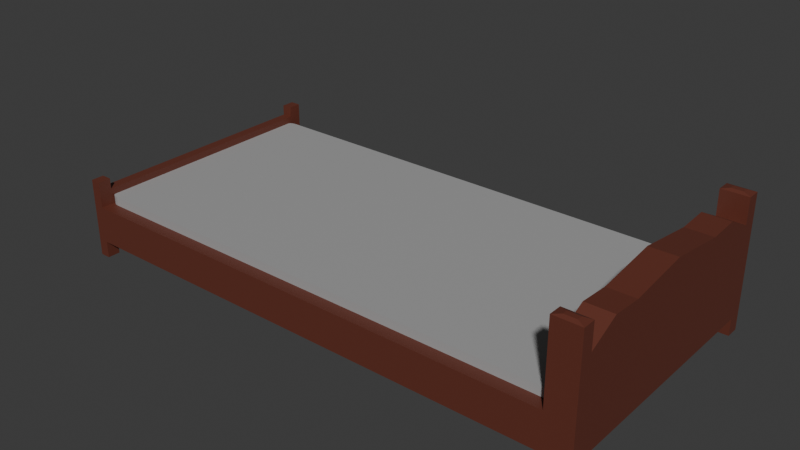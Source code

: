 # Source: bed.blend  (saved by Blender 5.0.118; exported with 4.5.12 LTS)
import bpy
from mathutils import Matrix  # noqa: F401  (used for matrix-valued properties, if any)

bpy.ops.wm.read_factory_settings(use_empty=True)
scene = bpy.context.scene
scene.name = 'Scene'

# ---- collections
col_collection = bpy.data.collections.new('Collection'); scene.collection.children.link(col_collection)

# ---- materials (node trees are filled in below, after node groups)
mat_frame = bpy.data.materials.new('Frame')
mat_mattress = bpy.data.materials.new('Mattress')

# ---- material node trees
mat_frame.use_nodes = True; mat_frame.node_tree.nodes.clear()
_N = mat_frame.node_tree.nodes; _L = mat_frame.node_tree.links
n0 = _N.new('ShaderNodeBsdfPrincipled'); n0.name = 'Principled BSDF'; n0.location = (-200, 100)
n0.inputs[0].default_value = (0.1308, 0.03385, 0.02063, 1.0)
n1 = _N.new('ShaderNodeOutputMaterial'); n1.name = 'Material Output'; n1.location = (200, 100)
_L.new(n0.outputs[0], n1.inputs[0])
n1.is_active_output = True
mat_mattress.use_nodes = True; mat_mattress.node_tree.nodes.clear()
_N = mat_mattress.node_tree.nodes; _L = mat_mattress.node_tree.links
n0 = _N.new('ShaderNodeBsdfPrincipled'); n0.name = 'Principled BSDF'; n0.location = (-200, 100)
n0.inputs[0].default_value = (0.3778, 0.3778, 0.3778, 1.0)
n1 = _N.new('ShaderNodeOutputMaterial'); n1.name = 'Material Output'; n1.location = (200, 100)
_L.new(n0.outputs[0], n1.inputs[0])
n1.is_active_output = True

# ---- world
world_world = bpy.data.worlds.new('World'); scene.world = world_world
world_world.use_nodes = True; world_world.node_tree.nodes.clear()
_N = world_world.node_tree.nodes; _L = world_world.node_tree.links
n0 = _N.new('ShaderNodeOutputWorld'); n0.name = 'World Output'; n0.location = (200, 100)
n1 = _N.new('ShaderNodeBackground'); n1.name = 'Background'; n1.location = (-200, 100)
n1.inputs[0].default_value = (0.05088, 0.05088, 0.05088, 1.0)
_L.new(n1.outputs[0], n0.inputs[0])
n0.is_active_output = True
world_world.color = (0.05088, 0.05088, 0.05088)
world_world.sun_shadow_jitter_overblur = 0.0

# ---- meshes
me_cube_003 = bpy.data.meshes.new('Cube.003')
me_cube_003.from_pydata([(-0.5, -0.5, -0.0933), (-0.5, -0.5, 0.25), (-0.5, 0.5, -0.0933), (-0.5, 0.5, 0.25), (0.5, -0.5, -0.0933), (0.5, -0.5, 0.25), (0.5, 0.5, -0.0933), (0.5, 0.5, 0.25), (0.45, 0.5, -0.0933), (0.45, 0.5, 0.25), (0.45, -0.5, -0.0933), (0.45, -0.5, 0.25), (-0.4805, 0.5, -0.0933), (-0.4805, -0.5, 0.25), (-0.4805, 0.5, 0.25), (-0.4805, -0.5, -0.0933), (-0.5, 0.45, -0.0933), (-0.5, 0.45, 0.25), (0.5, 0.45, -0.0933), (0.5, 0.45, 0.25), (0.45, 0.45, 0.25), (0.45, 0.45, -0.0933), (-0.4805, 0.45, -0.0933), (-0.4805, 0.45, 0.25), (-0.5, -0.4525, -0.0933), (0.5, -0.4525, 0.25), (0.45, -0.4525, 0.25), (0.45, -0.4525, -0.0933), (-0.4805, -0.4525, -0.0933), (-0.4805, -0.4525, 0.25), (-0.5, -0.4525, 0.25), (0.5, -0.4525, -0.0933), (0.45, 0.45, 0.75), (0.5, 0.45, 0.75), (0.5, -0.4525, 0.75), (0.45, -0.4525, 0.75), (0.45, 0.5, 0.25), (0.5, 0.5, 0.25), (0.5, -0.4525, 0.25), (0.5, -0.5, 0.25), (0.45, -0.5, 0.25), (0.45, -0.4525, 0.25), (0.5, 0.45, 0.25), (0.45, 0.45, 0.25), (-0.4805, -0.4525, 0.25), (0.45, -0.4525, 0.25), (0.45, 0.45, 0.25), (-0.4805, 0.45, 0.25), (0.4625, 0.45, 0.75), (0.475, 0.45, 0.75), (0.4875, 0.45, 0.75), (0.5, 0.2244, 0.875), (0.5, -0.00125, 0.95), (0.5, -0.2269, 0.875), (0.45, 0.2244, 0.875), (0.45, -0.00125, 0.95), (0.45, -0.2269, 0.875), (0.4625, -0.4525, 0.75), (0.475, -0.4525, 0.75), (0.4875, -0.4525, 0.75), (0.4875, 0.2244, 0.875), (0.4875, -0.00125, 0.95), (0.4875, -0.2269, 0.875), (0.475, 0.2244, 0.875), (0.475, -0.00125, 0.95), (0.475, -0.2269, 0.875), (0.4625, 0.2244, 0.875), (0.4625, -0.00125, 0.95), (0.4625, -0.2269, 0.875), (0.45, 0.5, 0.9858), (0.4642, 0.4858, 1.0), (0.4858, 0.4858, 1.0), (0.5, 0.5, 0.9858), (0.5, -0.4525, 0.9858), (0.4858, -0.4667, 1.0), (0.4858, -0.4858, 1.0), (0.5, -0.5, 0.9858), (0.4642, -0.4858, 1.0), (0.45, -0.5, 0.9858), (0.4642, -0.4667, 1.0), (0.45, -0.4525, 0.9858), (0.4858, 0.4642, 1.0), (0.5, 0.45, 0.9858), (0.45, 0.45, 0.9858), (0.4642, 0.4642, 1.0), (-0.4663, -0.4525, 0.25), (-0.4805, -0.4383, 0.25), (-0.4805, -0.4525, 0.25), (-0.4734, -0.4506, 0.25), (-0.4786, -0.4454, 0.25), (-0.4805, 0.4358, 0.25), (-0.4663, 0.45, 0.25), (-0.4805, 0.45, 0.25), (-0.4786, 0.4429, 0.25), (-0.4734, 0.4481, 0.25), (0.45, -0.4383, 0.25), (0.4358, -0.4525, 0.25), (0.45, -0.4525, 0.25), (0.4481, -0.4454, 0.25), (0.4429, -0.4506, 0.25), (0.4358, 0.45, 0.25), (0.45, 0.4358, 0.25), (0.45, 0.45, 0.25), (0.4429, 0.4481, 0.25), (0.4481, 0.4429, 0.25), (-0.4805, 0.5, 0.25), (0.45, 0.5, 0.25), (0.45, 0.45, 0.25), (-0.4805, 0.45, 0.25), (-0.5, -0.4525, -0.25), (-0.5, -0.5, -0.25), (-0.4805, 0.5, -0.25), (-0.5, 0.5, -0.25), (0.5, 0.45, -0.25), (0.5, 0.5, -0.25), (0.45, -0.5, -0.25), (0.5, -0.5, -0.25), (0.45, 0.5, -0.25), (0.45, -0.4525, -0.25), (-0.4805, -0.5, -0.25), (-0.4805, -0.4525, -0.25), (-0.5, 0.45, -0.25), (0.45, 0.45, -0.25), (-0.4805, 0.45, -0.25), (0.5, -0.4525, -0.25), (-0.5, 0.45, 0.25), (-0.5, 0.5, 0.25), (-0.4805, -0.5, 0.25), (-0.5, -0.5, 0.25), (-0.4805, 0.5, 0.25), (-0.4805, -0.4525, 0.25), (-0.4805, 0.45, 0.25), (-0.5, -0.4525, 0.25), (-0.5, -0.4525, 0.3965), (-0.5, 0.45, 0.3965), (-0.4805, 0.45, 0.3965), (-0.4805, -0.4525, 0.3965), (-0.5, 0.45, 0.4954), (-0.5, 0.5, 0.4954), (-0.4805, -0.5, 0.4954), (-0.5, -0.5, 0.4954), (-0.4805, 0.5, 0.4954), (-0.4805, -0.4525, 0.4954), (-0.4805, 0.45, 0.4954), (-0.5, -0.4525, 0.4954), (-0.5, -0.4525, 0.0689), (-0.5, 0.45, 0.0689), (-0.4805, 0.45, 0.0683), (-0.4805, -0.4525, 0.0683), (0.5, 0.3372, 0.8919), (0.45, 0.3372, 0.8919), (0.4875, 0.3372, 0.8919), (0.475, 0.3372, 0.8919), (0.4625, 0.3372, 0.8919), (0.5, -0.3397, 0.8919), (0.45, -0.3397, 0.8919), (0.4875, -0.3397, 0.8919), (0.475, -0.3397, 0.8919), (0.4625, -0.3397, 0.8919)], [], [(16, 146, 17, 3, 2), (8, 9, 7, 6), (31, 25, 5, 4), (15, 13, 1, 0), (15, 0, 110, 119), (13, 29, 130, 127), (9, 20, 43, 36), (28, 27, 10, 15), (4, 5, 11, 10), (12, 14, 9, 8), (2, 3, 14, 12), (26, 29, 13, 11), (10, 11, 13, 15), (20, 9, 106, 107), (0, 24, 109, 110), (12, 8, 21, 22), (25, 26, 41, 38), (30, 1, 128, 132), (6, 18, 113, 114), (6, 7, 19, 18), (24, 145, 146, 16), (0, 1, 30, 145, 24), (26, 20, 46, 45), (16, 22, 28, 24), (22, 21, 27, 28), (25, 19, 33, 149, 51, 52, 53, 154, 34), (131, 129, 141, 143), (21, 18, 31, 27), (18, 19, 25, 31), (158, 155, 35, 57), (26, 25, 34, 59, 58, 57, 35), (19, 20, 32, 48, 49, 50, 33), (20, 26, 35, 155, 56, 55, 54, 150, 32), (5, 25, 38, 39), (20, 19, 42, 43), (11, 5, 39, 40), (19, 7, 37, 42), (7, 9, 36, 37), (26, 11, 40, 41), (20, 23, 47, 46), (23, 29, 44, 47), (29, 26, 45, 44), (154, 156, 59, 34), (156, 157, 58, 59), (157, 158, 57, 58), (149, 151, 60, 51), (51, 60, 61, 52), (52, 61, 62, 53), (151, 152, 63, 60), (60, 63, 64, 61), (61, 64, 65, 62), (152, 153, 66, 63), (63, 66, 67, 64), (64, 67, 68, 65), (153, 150, 54, 66), (66, 54, 55, 67), (67, 55, 56, 68), (70, 71, 72, 69), (74, 75, 76, 73), (75, 77, 78, 76), (80, 78, 77, 79), (71, 81, 82, 72), (69, 83, 84, 70), (83, 82, 81, 84), (79, 74, 73, 80), (37, 36, 69, 72), (71, 70, 84, 81), (36, 43, 83, 69), (42, 37, 72, 82), (39, 38, 73, 76), (74, 79, 77, 75), (38, 41, 80, 73), (40, 39, 76, 78), (41, 40, 78, 80), (43, 42, 82, 83), (85, 88, 87), (88, 89, 87), (89, 86, 87), (90, 93, 92), (93, 94, 92), (94, 91, 92), (47, 44, 87, 86, 90, 92), (95, 98, 97), (98, 99, 97), (99, 96, 97), (100, 103, 102), (103, 104, 102), (104, 101, 102), (44, 45, 97, 96, 85, 87), (45, 46, 102, 101, 95, 97), (46, 47, 92, 91, 100, 102), (106, 105, 108, 107), (9, 14, 105, 106), (14, 23, 108, 105), (23, 20, 107, 108), (118, 124, 116, 115), (109, 120, 119, 110), (112, 111, 123, 121), (117, 114, 113, 122), (145, 30, 44, 130, 120, 109, 24), (10, 27, 118, 115), (4, 10, 115, 116), (127, 13, 15, 119, 120, 130), (21, 8, 117, 122), (2, 12, 111, 112), (18, 21, 122, 113), (8, 6, 114, 117), (16, 2, 112, 121), (27, 31, 124, 118), (31, 4, 116, 124), (17, 30, 133, 134), (130, 132, 144, 142), (29, 30, 132, 130), (23, 14, 129, 131), (3, 17, 125, 126), (1, 13, 127, 128), (14, 3, 126, 129), (17, 23, 131, 125), (135, 134, 133, 136), (142, 144, 140, 139), (141, 138, 137, 143), (128, 127, 139, 140), (23, 17, 134, 135), (30, 29, 136, 133), (125, 131, 143, 137), (129, 126, 138, 141), (132, 128, 140, 144), (127, 130, 142, 139), (29, 23, 135, 136), (126, 125, 137, 138), (22, 28, 148, 147), (30, 17, 47, 44), (145, 148, 147, 146), (17, 146, 16, 121, 123, 131, 47), (14, 131, 123, 111, 12), (48, 32, 150, 153), (49, 48, 153, 152), (50, 49, 152, 151), (33, 50, 151, 149), (65, 68, 158, 157), (62, 65, 157, 156), (53, 62, 156, 154), (68, 56, 155, 158)])
_uv = me_cube_003.uv_layers.new(name='UVMap')
_uv.uv.foreach_set('vector', [0.375, 0.2375, 0.4548, 0.2375, 0.625, 0.2375, 0.625, 0.25, 0.375, 0.25, 0.375, 0.4875, 0.625, 0.4875, 0.625, 0.5, 0.375, 0.5, 0.375, 0.7381, 0.625, 0.7381, 0.625, 0.75, 0.375, 0.75, 0.375, 0.9881, 0.625, 0.9881, 0.625, 1.0, 0.375, 1.0, 0.375, 0.9881, 0.375, 1.0, 0.375, 1.0, 0.375, 0.9881, 0.8631, 0.75, 0.8631, 0.7381, 0.8631, 0.7381, 0.8631, 0.75, 0.6375, 0.5, 0.6375, 0.5125, 0.6375, 0.5125, 0.6375, 0.5, 0.1369, 0.7381, 0.3625, 0.7381, 0.3625, 0.75, 0.1369, 0.75, 0.375, 0.75, 0.625, 0.75, 0.625, 0.7625, 0.375, 0.7625, 0.375, 0.2619, 0.625, 0.2619, 0.625, 0.4875, 0.375, 0.4875, 0.375, 0.25, 0.625, 0.25, 0.625, 0.2619, 0.375, 0.2619, 0.6375, 0.7381, 0.8631, 0.7381, 0.8631, 0.75, 0.6375, 0.75, 0.375, 0.7625, 0.625, 0.7625, 0.625, 0.9881, 0.375, 0.9881, 0.6375, 0.5125, 0.6375, 0.5, 0.6375, 0.5, 0.6375, 0.5125, 0.375, 0.0, 0.375, 0.01188, 0.375, 0.01188, 0.375, 0.0, 0.1369, 0.5, 0.3625, 0.5, 0.3625, 0.5125, 0.1369, 0.5125, 0.625, 0.7381, 0.6375, 0.7381, 0.6375, 0.7381, 0.625, 0.7381, 0.625, 0.01188, 0.625, 0.0, 0.625, 0.0, 0.625, 0.01188, 0.375, 0.5, 0.375, 0.5125, 0.375, 0.5125, 0.375, 0.5, 0.375, 0.5, 0.625, 0.5, 0.625, 0.5125, 0.375, 0.5125, 0.375, 0.01188, 0.4548, 0.01188, 0.4548, 0.2375, 0.375, 0.2375, 0.375, 0.0, 0.625, 0.0, 0.625, 0.01188, 0.4548, 0.01188, 0.375, 0.01188, 0.6375, 0.7381, 0.6375, 0.5125, 0.6375, 0.5125, 0.6375, 0.7381, 0.125, 0.5125, 0.1369, 0.5125, 0.1369, 0.7381, 0.125, 0.7381, 0.1369, 0.5125, 0.3625, 0.5125, 0.3625, 0.7381, 0.1369, 0.7381, 0.625, 0.7381, 0.625, 0.5125, 0.625, 0.5125, 0.625, 0.5407, 0.625, 0.5689, 0.625, 0.6253, 0.625, 0.6817, 0.625, 0.7099, 0.625, 0.7381, 0.8631, 0.5125, 0.8631, 0.5, 0.8631, 0.5, 0.8631, 0.5125, 0.3625, 0.5125, 0.375, 0.5125, 0.375, 0.7381, 0.3625, 0.7381, 0.375, 0.5125, 0.625, 0.5125, 0.625, 0.7381, 0.375, 0.7381, 0.6344, 0.7099, 0.6375, 0.7099, 0.6375, 0.7381, 0.6344, 0.7381, 0.6375, 0.7381, 0.625, 0.7381, 0.625, 0.7381, 0.6281, 0.7381, 0.6313, 0.7381, 0.6344, 0.7381, 0.6375, 0.7381, 0.625, 0.5125, 0.6375, 0.5125, 0.6375, 0.5125, 0.6344, 0.5125, 0.6313, 0.5125, 0.6281, 0.5125, 0.625, 0.5125, 0.6375, 0.5125, 0.6375, 0.7381, 0.6375, 0.7381, 0.6375, 0.7099, 0.6375, 0.6817, 0.6375, 0.6253, 0.6375, 0.5689, 0.6375, 0.5407, 0.6375, 0.5125, 0.625, 0.75, 0.625, 0.7381, 0.625, 0.7381, 0.625, 0.75, 0.6375, 0.5125, 0.625, 0.5125, 0.625, 0.5125, 0.6375, 0.5125, 0.625, 0.7625, 0.625, 0.75, 0.625, 0.75, 0.625, 0.7625, 0.625, 0.5125, 0.625, 0.5, 0.625, 0.5, 0.625, 0.5125, 0.625, 0.5, 0.625, 0.4875, 0.625, 0.4875, 0.625, 0.5, 0.6375, 0.7381, 0.6375, 0.75, 0.6375, 0.75, 0.6375, 0.7381, 0.6375, 0.5125, 0.8631, 0.5125, 0.8631, 0.5125, 0.6375, 0.5125, 0.8631, 0.5125, 0.8631, 0.7381, 0.8631, 0.7381, 0.8631, 0.5125, 0.8631, 0.7381, 0.6375, 0.7381, 0.6375, 0.7381, 0.8631, 0.7381, 0.625, 0.7099, 0.6281, 0.7099, 0.6281, 0.7381, 0.625, 0.7381, 0.6281, 0.7099, 0.6313, 0.7099, 0.6313, 0.7381, 0.6281, 0.7381, 0.6313, 0.7099, 0.6344, 0.7099, 0.6344, 0.7381, 0.6313, 0.7381, 0.625, 0.5407, 0.6281, 0.5407, 0.6281, 0.5689, 0.625, 0.5689, 0.625, 0.5689, 0.6281, 0.5689, 0.6281, 0.6253, 0.625, 0.6253, 0.625, 0.6253, 0.6281, 0.6253, 0.6281, 0.6817, 0.625, 0.6817, 0.6281, 0.5407, 0.6313, 0.5407, 0.6313, 0.5689, 0.6281, 0.5689, 0.6281, 0.5689, 0.6313, 0.5689, 0.6313, 0.6253, 0.6281, 0.6253, 0.6281, 0.6253, 0.6313, 0.6253, 0.6313, 0.6817, 0.6281, 0.6817, 0.6313, 0.5407, 0.6344, 0.5407, 0.6344, 0.5689, 0.6313, 0.5689, 0.6313, 0.5689, 0.6344, 0.5689, 0.6344, 0.6253, 0.6313, 0.6253, 0.6313, 0.6253, 0.6344, 0.6253, 0.6344, 0.6817, 0.6313, 0.6817, 0.6344, 0.5407, 0.6375, 0.5407, 0.6375, 0.5689, 0.6344, 0.5689, 0.6344, 0.5689, 0.6375, 0.5689, 0.6375, 0.6253, 0.6344, 0.6253, 0.6344, 0.6253, 0.6375, 0.6253, 0.6375, 0.6817, 0.6344, 0.6817, 0.634, 0.5035, 0.6285, 0.5035, 0.625, 0.5, 0.6375, 0.5, 0.6285, 0.7417, 0.6285, 0.7465, 0.625, 0.75, 0.625, 0.7381, 0.6285, 0.7465, 0.634, 0.7465, 0.6375, 0.75, 0.625, 0.75, 0.6375, 0.7381, 0.6375, 0.75, 0.634, 0.7465, 0.634, 0.7417, 0.6285, 0.5035, 0.6285, 0.509, 0.625, 0.5125, 0.625, 0.5, 0.6375, 0.5, 0.6375, 0.5125, 0.634, 0.509, 0.634, 0.5035, 0.6375, 0.5125, 0.625, 0.5125, 0.6285, 0.509, 0.634, 0.509, 0.634, 0.7417, 0.6285, 0.7417, 0.625, 0.7381, 0.6375, 0.7381, 0.625, 0.5, 0.625, 0.4875, 0.625, 0.4875, 0.625, 0.5, 0.6285, 0.5035, 0.634, 0.5035, 0.634, 0.509, 0.6285, 0.509, 0.6375, 0.5, 0.6375, 0.5125, 0.6375, 0.5125, 0.6375, 0.5, 0.625, 0.5125, 0.625, 0.5, 0.625, 0.5, 0.625, 0.5125, 0.625, 0.75, 0.625, 0.7381, 0.625, 0.7381, 0.625, 0.75, 0.6285, 0.7417, 0.634, 0.7417, 0.634, 0.7465, 0.6285, 0.7465, 0.625, 0.7381, 0.6375, 0.7381, 0.6375, 0.7381, 0.625, 0.7381, 0.625, 0.7625, 0.625, 0.75, 0.625, 0.75, 0.625, 0.7625, 0.6375, 0.7381, 0.6375, 0.75, 0.6375, 0.75, 0.6375, 0.7381, 0.6375, 0.5125, 0.625, 0.5125, 0.625, 0.5125, 0.6375, 0.5125, 0.8597, 0.7381, 0.8614, 0.7381, 0.8631, 0.7381, 0.8614, 0.7381, 0.8627, 0.7381, 0.8631, 0.7381, 0.8627, 0.7381, 0.8631, 0.7381, 0.8631, 0.7381, 0.8631, 0.516, 0.8631, 0.5143, 0.8631, 0.5125, 0.8631, 0.5143, 0.8631, 0.513, 0.8631, 0.5125, 0.8631, 0.513, 0.8631, 0.5125, 0.8631, 0.5125, 0.8631, 0.5125, 0.8631, 0.7381, 0.8631, 0.7381, 0.8631, 0.7346, 0.8631, 0.516, 0.8631, 0.5125, 0.6375, 0.7346, 0.6375, 0.7364, 0.6375, 0.7381, 0.6375, 0.7364, 0.6375, 0.7377, 0.6375, 0.7381, 0.6375, 0.7377, 0.6375, 0.7381, 0.6375, 0.7381, 0.6409, 0.5125, 0.6392, 0.5125, 0.6375, 0.5125, 0.6392, 0.5125, 0.638, 0.5125, 0.6375, 0.5125, 0.638, 0.5125, 0.6375, 0.5125, 0.6375, 0.5125, 0.8631, 0.7381, 0.6375, 0.7381, 0.6375, 0.7381, 0.6409, 0.7381, 0.8597, 0.7381, 0.8631, 0.7381, 0.6375, 0.7381, 0.6375, 0.5125, 0.6375, 0.5125, 0.6375, 0.516, 0.6375, 0.7346, 0.6375, 0.7381, 0.6375, 0.5125, 0.8631, 0.5125, 0.8631, 0.5125, 0.8597, 0.5125, 0.6409, 0.5125, 0.6375, 0.5125, 0.6375, 0.5, 0.8631, 0.5, 0.8631, 0.5125, 0.6375, 0.5125, 0.625, 0.4875, 0.625, 0.2619, 0.625, 0.2619, 0.625, 0.4875, 0.8631, 0.5, 0.8631, 0.5125, 0.8631, 0.5125, 0.8631, 0.5, 0.8631, 0.5125, 0.6375, 0.5125, 0.6375, 0.5125, 0.8631, 0.5125, 0.3625, 0.7381, 0.375, 0.7381, 0.375, 0.75, 0.3625, 0.75, 0.125, 0.7381, 0.1369, 0.7381, 0.1369, 0.75, 0.125, 0.75, 0.125, 0.5, 0.1369, 0.5, 0.1369, 0.5125, 0.125, 0.5125, 0.3625, 0.5, 0.375, 0.5, 0.375, 0.5125, 0.3625, 0.5125, 0.0, 0.0, 0.0, 0.0, 0.0, 0.0, 0.0, 0.0, 0.0, 0.0, 0.0, 0.0, 0.0, 0.0, 0.3625, 0.75, 0.3625, 0.7381, 0.3625, 0.7381, 0.3625, 0.75, 0.375, 0.75, 0.375, 0.7625, 0.375, 0.7625, 0.375, 0.75, 0.0, 0.0, 0.0, 0.0, 0.0, 0.0, 0.0, 0.0, 0.0, 0.0, 0.0, 0.0, 0.3625, 0.5125, 0.3625, 0.5, 0.3625, 0.5, 0.3625, 0.5125, 0.375, 0.25, 0.375, 0.2619, 0.375, 0.2619, 0.375, 0.25, 0.375, 0.5125, 0.3625, 0.5125, 0.3625, 0.5125, 0.375, 0.5125, 0.375, 0.4875, 0.375, 0.5, 0.375, 0.5, 0.375, 0.4875, 0.375, 0.2375, 0.375, 0.25, 0.375, 0.25, 0.375, 0.2375, 0.3625, 0.7381, 0.375, 0.7381, 0.375, 0.7381, 0.3625, 0.7381, 0.375, 0.7381, 0.375, 0.75, 0.375, 0.75, 0.375, 0.7381, 0.625, 0.2375, 0.625, 0.01188, 0.625, 0.01188, 0.625, 0.2375, 0.8631, 0.7381, 0.875, 0.7381, 0.875, 0.7381, 0.8631, 0.7381, 0.8631, 0.7381, 0.875, 0.7381, 0.875, 0.7381, 0.8631, 0.7381, 0.8631, 0.5125, 0.8631, 0.5, 0.8631, 0.5, 0.8631, 0.5125, 0.625, 0.25, 0.625, 0.2375, 0.625, 0.2375, 0.625, 0.25, 0.625, 1.0, 0.625, 0.9881, 0.625, 0.9881, 0.625, 1.0, 0.625, 0.2619, 0.625, 0.25, 0.625, 0.25, 0.625, 0.2619, 0.875, 0.5125, 0.8631, 0.5125, 0.8631, 0.5125, 0.875, 0.5125, 0.8631, 0.5125, 0.875, 0.5125, 0.875, 0.7381, 0.8631, 0.7381, 0.8631, 0.7381, 0.875, 0.7381, 0.875, 0.75, 0.8631, 0.75, 0.8631, 0.5, 0.875, 0.5, 0.875, 0.5125, 0.8631, 0.5125, 0.625, 1.0, 0.625, 0.9881, 0.625, 0.9881, 0.625, 1.0, 0.8631, 0.5125, 0.875, 0.5125, 0.875, 0.5125, 0.8631, 0.5125, 0.875, 0.7381, 0.8631, 0.7381, 0.8631, 0.7381, 0.875, 0.7381, 0.875, 0.5125, 0.8631, 0.5125, 0.8631, 0.5125, 0.875, 0.5125, 0.625, 0.2619, 0.625, 0.25, 0.625, 0.25, 0.625, 0.2619, 0.625, 0.01188, 0.625, 0.0, 0.625, 0.0, 0.625, 0.01188, 0.8631, 0.75, 0.8631, 0.7381, 0.8631, 0.7381, 0.8631, 0.75, 0.8631, 0.7381, 0.8631, 0.5125, 0.8631, 0.5125, 0.8631, 0.7381, 0.625, 0.25, 0.625, 0.2375, 0.625, 0.2375, 0.625, 0.25, 0.1369, 0.5125, 0.1369, 0.7381, 0.1369, 0.7381, 0.1369, 0.5125, 0.625, 0.01188, 0.625, 0.2375, 0.8631, 0.5125, 0.8631, 0.7381, 0.4548, 0.01188, 0.1369, 0.7381, 0.1369, 0.5125, 0.4548, 0.2375, 0.0, 0.0, 0.0, 0.0, 0.0, 0.0, 0.0, 0.0, 0.0, 0.0, 0.0, 0.0, 0.0, 0.0, 0.0, 0.0, 0.0, 0.0, 0.0, 0.0, 0.0, 0.0, 0.0, 0.0, 0.6344, 0.5125, 0.6375, 0.5125, 0.6375, 0.5407, 0.6344, 0.5407, 0.6313, 0.5125, 0.6344, 0.5125, 0.6344, 0.5407, 0.6313, 0.5407, 0.6281, 0.5125, 0.6313, 0.5125, 0.6313, 0.5407, 0.6281, 0.5407, 0.625, 0.5125, 0.6281, 0.5125, 0.6281, 0.5407, 0.625, 0.5407, 0.6313, 0.6817, 0.6344, 0.6817, 0.6344, 0.7099, 0.6313, 0.7099, 0.6281, 0.6817, 0.6313, 0.6817, 0.6313, 0.7099, 0.6281, 0.7099, 0.625, 0.6817, 0.6281, 0.6817, 0.6281, 0.7099, 0.625, 0.7099, 0.6344, 0.6817, 0.6375, 0.6817, 0.6375, 0.7099, 0.6344, 0.7099])
me_cube_003.materials.append(mat_frame)
me_cube_003.materials.append(mat_mattress)
me_cube_003.update()
me_cube_001 = bpy.data.meshes.new('Cube.001')
me_cube_001.from_pydata([(-0.4663, -0.4525, -0.0002016), (-0.4805, -0.4383, -0.0002016), (-0.4734, -0.4506, -0.0002016), (-0.4786, -0.4454, -0.0002016), (-0.4805, 0.4358, -0.0002016), (-0.4663, 0.45, -0.0002016), (-0.4786, 0.4429, -0.0002016), (-0.4734, 0.4481, -0.0002016), (-0.4663, 0.45, 0.3329), (-0.4805, 0.4358, 0.3329), (-0.4734, 0.4481, 0.3329), (-0.4786, 0.4429, 0.3329), (-0.4805, -0.4383, 0.3329), (-0.4663, -0.4525, 0.3329), (-0.4786, -0.4454, 0.3329), (-0.4734, -0.4506, 0.3329), (0.45, -0.4383, -0.0002016), (0.4358, -0.4525, -0.0002016), (0.4481, -0.4454, -0.0002016), (0.4429, -0.4506, -0.0002016), (0.4358, 0.45, -0.0002016), (0.45, 0.4358, -0.0002016), (0.4429, 0.4481, -0.0002016), (0.4481, 0.4429, -0.0002016), (0.45, 0.4358, 0.3329), (0.4358, 0.45, 0.3329), (0.4481, 0.4429, 0.3329), (0.4429, 0.4481, 0.3329), (0.4358, -0.4525, 0.3329), (0.45, -0.4383, 0.3329), (0.4429, -0.4506, 0.3329), (0.4481, -0.4454, 0.3329)], [], [(4, 9, 11, 6), (6, 11, 10, 7), (7, 10, 8, 5), (12, 1, 3, 14), (14, 3, 2, 15), (15, 2, 0, 13), (4, 1, 12, 9), (24, 21, 23, 26), (26, 23, 22, 27), (27, 22, 20, 25), (16, 29, 31, 18), (18, 31, 30, 19), (19, 30, 28, 17), (16, 21, 24, 29), (0, 17, 28, 13), (20, 5, 8, 25), (24, 26, 27, 25, 8, 10, 11, 9, 12, 14, 15, 13, 28, 30, 31, 29), (0, 2, 3, 1, 4, 6, 7, 5, 20, 22, 23, 21, 16, 18, 19, 17)])
me_cube_001.polygons.foreach_set('material_index', [1, 1, 1, 1, 1, 1, 1, 1, 1, 1, 1, 1, 1, 1, 1, 1, 1, 1])
_uv = me_cube_001.uv_layers.new(name='UVMap')
_uv.uv.foreach_set('vector', [0.8631, 0.516, 0.8631, 0.516, 0.863, 0.5143, 0.8631, 0.5143, 0.8631, 0.5143, 0.863, 0.5143, 0.8614, 0.5127, 0.8614, 0.5125, 0.8614, 0.5125, 0.8614, 0.5127, 0.8597, 0.5125, 0.8597, 0.5125, 0.8631, 0.7346, 0.8631, 0.7346, 0.8631, 0.7364, 0.863, 0.7364, 0.863, 0.7364, 0.8631, 0.7364, 0.8614, 0.7381, 0.8614, 0.738, 0.8614, 0.738, 0.8614, 0.7381, 0.8597, 0.7381, 0.8597, 0.7381, 0.8631, 0.516, 0.8631, 0.7346, 0.8631, 0.7346, 0.8631, 0.516, 0.6375, 0.516, 0.6375, 0.516, 0.6375, 0.5143, 0.6377, 0.5143, 0.6377, 0.5143, 0.6375, 0.5143, 0.6392, 0.5125, 0.6392, 0.5127, 0.6392, 0.5127, 0.6392, 0.5125, 0.6409, 0.5125, 0.6409, 0.5125, 0.6375, 0.7346, 0.6375, 0.7346, 0.6377, 0.7364, 0.6375, 0.7364, 0.6375, 0.7364, 0.6377, 0.7364, 0.6392, 0.738, 0.6392, 0.7381, 0.6392, 0.7381, 0.6392, 0.738, 0.6409, 0.7381, 0.6409, 0.7381, 0.6375, 0.7346, 0.6375, 0.516, 0.6375, 0.516, 0.6375, 0.7346, 0.8597, 0.7381, 0.6409, 0.7381, 0.6409, 0.7381, 0.8597, 0.7381, 0.6409, 0.5125, 0.8597, 0.5125, 0.8597, 0.5125, 0.6409, 0.5125, 0.6375, 0.516, 0.6377, 0.5143, 0.6392, 0.5127, 0.6409, 0.5125, 0.8597, 0.5125, 0.8614, 0.5127, 0.863, 0.5143, 0.8631, 0.516, 0.8631, 0.7346, 0.863, 0.7364, 0.8614, 0.738, 0.8597, 0.7381, 0.6409, 0.7381, 0.6392, 0.738, 0.6377, 0.7364, 0.6375, 0.7346, 0.8597, 0.7381, 0.8614, 0.7381, 0.8631, 0.7364, 0.8631, 0.7346, 0.8631, 0.516, 0.8631, 0.5143, 0.8614, 0.5125, 0.8597, 0.5125, 0.6409, 0.5125, 0.6392, 0.5125, 0.6375, 0.5143, 0.6375, 0.516, 0.6375, 0.7346, 0.6375, 0.7364, 0.6392, 0.7381, 0.6409, 0.7381])
me_cube_001.materials.append(mat_frame)
me_cube_001.materials.append(mat_mattress)
me_cube_001.update()

# ---- objects
ob_frame = bpy.data.objects.new('Frame', me_cube_003)
ob_mattress = bpy.data.objects.new('Mattress', me_cube_001)

# ---- transforms, parenting, visibility, modifiers, constraints
ob_frame.location = (0.0, 0.0, 0.0)
ob_frame.scale = (2.0, 1.0, 0.4)
ob_mattress.location = (0.0, 0.0, 0.0)
ob_mattress.scale = (2.0, 1.0, 0.4)

# ---- collection membership
col_collection.objects.link(ob_frame)
col_collection.objects.link(ob_mattress)

# ---- scene / render settings (as saved in the file)
scene.frame_start = 1; scene.frame_end = 250; scene.frame_set(1)
scene.render.engine = 'BLENDER_EEVEE_NEXT'
scene.render.bake_bias = 0.0
scene.render.bake_samples = 0
scene.cycles.sampling_pattern = 'TABULATED_SOBOL'
scene.eevee.use_volume_custom_range = False
bpy.context.view_layer.update()

# ---- added for rendering (the .blend has no active camera and no usable light): camera, sun
cam_auto = bpy.data.cameras.new('AutoCamera')
cam_auto.lens = 50.0
cam_auto.sensor_width = 36.0
cam_auto.clip_end = 1000.0
ob_auto_camera = bpy.data.objects.new('AutoCamera', cam_auto)
scene.collection.objects.link(ob_auto_camera)
ob_auto_camera.location = (2.11996, -2.54395, 1.84596)
ob_auto_camera.rotation_euler = (1.09748, -7.21219e-08, 0.694738)
scene.camera = ob_auto_camera
light_auto_sun = bpy.data.lights.new('AutoSun', 'SUN')
light_auto_sun.energy = 3.0
light_auto_sun.angle = 0.0523599
ob_auto_sun = bpy.data.objects.new('AutoSun', light_auto_sun)
scene.collection.objects.link(ob_auto_sun)
ob_auto_sun.rotation_euler = (0.872665, 0.174533, 0.523599)
bpy.context.view_layer.update()
